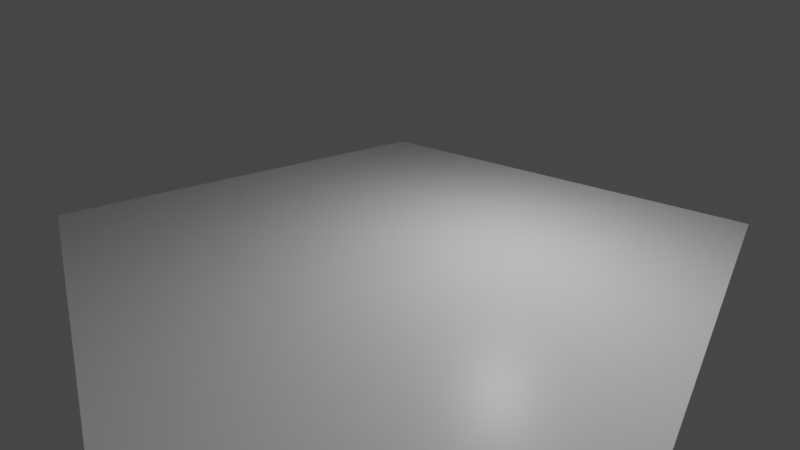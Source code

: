 # Source: 001.blend  (saved by Blender 2.80.75; exported with 4.5.12 LTS)
import bpy
from mathutils import Matrix  # noqa: F401  (used for matrix-valued properties, if any)

bpy.ops.wm.read_factory_settings(use_empty=True)
scene = bpy.context.scene
scene.name = 'Scene'

# ---- collections
col_collection = bpy.data.collections.new('Collection'); scene.collection.children.link(col_collection)

# ---- materials (node trees are filled in below, after node groups)
mat_material = bpy.data.materials.new('Material')
mat_material.alpha_threshold = 0.0
mat_material.use_transparent_shadow = False
mat_material.line_color = (0.0, 0.0, 0.0, 1.0)

# ---- material node trees
mat_material.use_nodes = True; mat_material.node_tree.nodes.clear()
_N = mat_material.node_tree.nodes; _L = mat_material.node_tree.links
n0 = _N.new('ShaderNodeOutputMaterial'); n0.name = 'Material Output'; n0.location = (300, 300)
n1 = _N.new('ShaderNodeBsdfPrincipled'); n1.name = 'Principled BSDF'; n1.location = (10, 300)
n1.distribution = 'GGX'
n1.subsurface_method = 'BURLEY'
n1.inputs[2].default_value = 0.4
n1.inputs[3].default_value = 1.45
n1.inputs[27].default_value = (0.0, 0.0, 0.0, 1.0)
n1.inputs[28].default_value = 1.0
_L.new(n1.outputs[0], n0.inputs[0])
n0.is_active_output = True

# ---- world
world_world = bpy.data.worlds.new('World'); scene.world = world_world
world_world.use_nodes = True; world_world.node_tree.nodes.clear()
_N = world_world.node_tree.nodes; _L = world_world.node_tree.links
n0 = _N.new('ShaderNodeOutputWorld'); n0.name = 'World Output'; n0.location = (300, 300)
n1 = _N.new('ShaderNodeBackground'); n1.name = 'Background'; n1.location = (10, 300)
n1.inputs[0].default_value = (0.05088, 0.05088, 0.05088, 1.0)
_L.new(n1.outputs[0], n0.inputs[0])
n0.is_active_output = True
world_world.color = (0.05088, 0.05088, 0.05088)
world_world.use_sun_shadow = False
world_world.sun_shadow_jitter_overblur = 0.0

# ---- cameras
cam_camera = bpy.data.cameras.new('Camera')
cam_camera.clip_end = 100.0
cam_camera.lens = 15.41
cam_camera.ortho_scale = 7.314

# ---- lights
light_light = bpy.data.lights.new('Light', 'POINT')
light_light.transmission_factor = 0.0
light_light.energy = 1000.0
light_light.shadow_soft_size = 0.1
light_light.shadow_maximum_resolution = 0.006
light_light.use_absolute_resolution = True

# ---- meshes
me_cube = bpy.data.meshes.new('Cube')
me_cube.from_pydata([(1.0, 1.0, 1.0), (1.0, 1.0, -1.0), (1.0, -1.0, 1.0), (1.0, -1.0, -1.0), (-1.0, 1.0, 1.0), (-1.0, 1.0, -1.0), (-1.0, -1.0, 1.0), (-1.0, -1.0, -1.0)], [], [(0, 4, 6, 2), (3, 2, 6, 7), (7, 6, 4, 5), (5, 1, 3, 7), (1, 0, 2, 3), (5, 4, 0, 1)])
_uv = me_cube.uv_layers.new(name='UVMap')
_uv.uv.foreach_set('vector', [0.375, 0.0, 0.625, 0.0, 0.625, 0.25, 0.375, 0.25, 0.375, 0.25, 0.625, 0.25, 0.625, 0.5, 0.375, 0.5, 0.375, 0.5, 0.625, 0.5, 0.625, 0.75, 0.375, 0.75, 0.375, 0.75, 0.625, 0.75, 0.625, 1.0, 0.375, 1.0, 0.125, 0.5, 0.375, 0.5, 0.375, 0.75, 0.125, 0.75, 0.625, 0.5, 0.875, 0.5, 0.875, 0.75, 0.625, 0.75])
me_cube.materials.append(mat_material)
me_cube.use_remesh_preserve_volume = False
me_cube.use_remesh_preserve_attributes = False
me_cube.use_mirror_vertex_groups = False
me_cube.update()

# ---- objects
ob_cube = bpy.data.objects.new('Cube', me_cube)
ob_light = bpy.data.objects.new('Light', light_light)
ob_camera = bpy.data.objects.new('Camera', cam_camera)

# ---- transforms, parenting, visibility, modifiers, constraints
ob_cube.location = (0.0, 0.0, 0.0)
ob_cube.scale = (8.0, 8.0, 0.12)
ob_cube.lock_rotations_4d = False
ob_cube.empty_display_type = 'ARROWS'
ob_cube.lineart.crease_threshold = 0.0
ob_light.location = (4.076, 1.005, 5.904)
ob_light.rotation_euler = (0.6503, 0.05522, 1.866)
ob_light.lock_rotations_4d = False
ob_light.empty_display_type = 'ARROWS'
ob_light.color = (0.0, 0.0, 0.0, 0.0)
ob_light.lineart.crease_threshold = 0.0
ob_camera.location = (7.496, -6.796, 4.958)
ob_camera.rotation_euler = (1.109, 0.0, 0.8149)
ob_camera.lock_rotations_4d = False
ob_camera.empty_display_type = 'ARROWS'
ob_camera.color = (0.0, 0.0, 0.0, 0.0)
ob_camera.display_type = 'WIRE'
ob_camera.lineart.crease_threshold = 0.0

# ---- collection membership
col_collection.objects.link(ob_cube)
col_collection.objects.link(ob_light)
col_collection.objects.link(ob_camera)

# ---- scene / render settings (as saved in the file)
scene.camera = ob_camera
scene.frame_start = 1; scene.frame_end = 250; scene.frame_set(1)
scene.render.engine = 'BLENDER_EEVEE_NEXT'
scene.cycles.use_denoising = False
scene.cycles.samples = 128
scene.cycles.sampling_pattern = 'TABULATED_SOBOL'
scene.cycles.use_adaptive_sampling = False
scene.cycles.use_light_tree = False
scene.view_settings.view_transform = 'Filmic'
bpy.context.view_layer.update()

